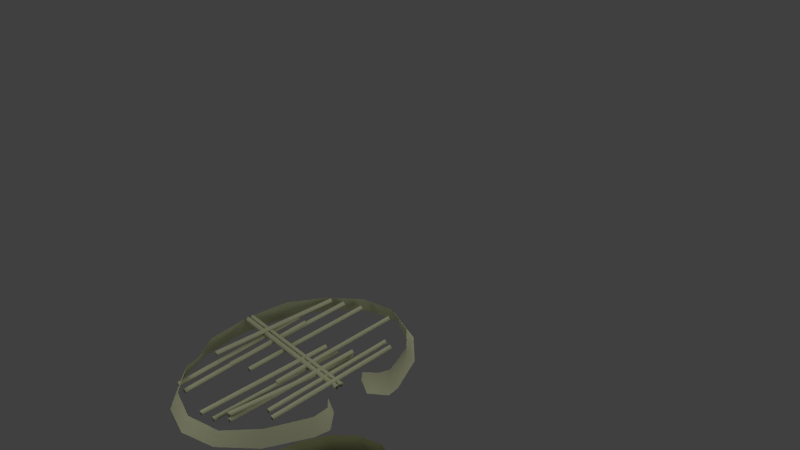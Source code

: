# Source: hut.blend  (saved by Blender 2.65.0; exported with 4.5.12 LTS)
import bpy
from mathutils import Matrix  # noqa: F401  (used for matrix-valued properties, if any)

bpy.ops.wm.read_factory_settings(use_empty=True)
scene = bpy.context.scene
scene.name = 'Scene'

# ---- collections
col_collection_1 = bpy.data.collections.new('Collection 1'); scene.collection.children.link(col_collection_1)

# ---- materials (node trees are filled in below, after node groups)
mat_hay = bpy.data.materials.new('hay')
mat_hay.alpha_threshold = 0.0
mat_hay.use_transparent_shadow = False
mat_hay.diffuse_color = (0.5703, 0.5926, 0.3783, 1.0)
mat_hay.specular_color = (0.477, 0.4383, 0.1685)
mat_hay.roughness = 0.5
mat_hay.line_color = (0.0, 0.0, 0.0, 1.0)

# ---- material node trees

# ---- world
world_world = bpy.data.worlds.new('World'); scene.world = world_world
world_world.color = (0.05088, 0.05088, 0.05088)
world_world.use_sun_shadow = False
world_world.sun_shadow_jitter_overblur = 0.0
world_world.cycles.sampling_method = 'MANUAL'
world_world.cycles.sample_map_resolution = 256

# ---- cameras
cam_camera = bpy.data.cameras.new('Camera')
cam_camera.clip_end = 100.0
cam_camera.lens = 35.0
cam_camera.sensor_width = 32.0
cam_camera.sensor_height = 18.0
cam_camera.ortho_scale = 7.314
cam_camera.dof.focus_distance = 0.0
cam_camera.dof.aperture_fstop = 128.0

# ---- lights
light_lamp_004 = bpy.data.lights.new('Lamp.004', 'POINT')
light_lamp_004.transmission_factor = 0.0
light_lamp_004.cutoff_distance = 30.0
light_lamp_004.energy = 100.0
light_lamp_004.shadow_buffer_clip_start = 1.001
light_lamp_004.shadow_soft_size = 1.0
light_lamp_004.shadow_maximum_resolution = 0.006
light_lamp_004.use_absolute_resolution = True
light_lamp_004.cycles.use_multiple_importance_sampling = False
light_lamp_003 = bpy.data.lights.new('Lamp.003', 'POINT')
light_lamp_003.transmission_factor = 0.0
light_lamp_003.cutoff_distance = 30.0
light_lamp_003.energy = 100.0
light_lamp_003.shadow_buffer_clip_start = 1.001
light_lamp_003.shadow_soft_size = 1.0
light_lamp_003.shadow_maximum_resolution = 0.006
light_lamp_003.use_absolute_resolution = True
light_lamp_003.cycles.use_multiple_importance_sampling = False
light_lamp_002 = bpy.data.lights.new('Lamp.002', 'POINT')
light_lamp_002.transmission_factor = 0.0
light_lamp_002.cutoff_distance = 30.0
light_lamp_002.energy = 100.0
light_lamp_002.shadow_buffer_clip_start = 1.001
light_lamp_002.shadow_soft_size = 1.0
light_lamp_002.shadow_maximum_resolution = 0.006
light_lamp_002.use_absolute_resolution = True
light_lamp_002.cycles.use_multiple_importance_sampling = False
light_lamp_001 = bpy.data.lights.new('Lamp.001', 'POINT')
light_lamp_001.transmission_factor = 0.0
light_lamp_001.cutoff_distance = 30.0
light_lamp_001.energy = 100.0
light_lamp_001.shadow_buffer_clip_start = 1.001
light_lamp_001.shadow_soft_size = 1.0
light_lamp_001.shadow_maximum_resolution = 0.006
light_lamp_001.use_absolute_resolution = True
light_lamp_001.cycles.use_multiple_importance_sampling = False
light_lamp = bpy.data.lights.new('Lamp', 'POINT')
light_lamp.transmission_factor = 0.0
light_lamp.cutoff_distance = 30.0
light_lamp.energy = 100.0
light_lamp.shadow_buffer_clip_start = 1.001
light_lamp.shadow_soft_size = 1.0
light_lamp.shadow_maximum_resolution = 0.006
light_lamp.use_absolute_resolution = True
light_lamp.cycles.use_multiple_importance_sampling = False

# ---- meshes
me_cylinder_014 = bpy.data.meshes.new('Cylinder.014')
me_cylinder_014.from_pydata([(0.0, 1.0, -1.0), (0.0, 1.0, 1.0), (1.0, -4.371e-08, -1.0), (1.0, -4.371e-08, 1.0), (-8.742e-08, -1.0, -1.0), (-8.742e-08, -1.0, 1.0), (-1.0, 1.192e-08, -1.0), (-1.0, 1.192e-08, 1.0)], [], [(0, 1, 3, 2), (2, 3, 5, 4), (3, 1, 7, 5), (6, 7, 1, 0), (4, 5, 7, 6), (0, 2, 4, 6)])
me_cylinder_014.polygons.foreach_set('use_smooth', [True] * 6)
me_cylinder_014.materials.append(mat_hay)
me_cylinder_014.use_remesh_preserve_volume = False
me_cylinder_014.use_remesh_preserve_attributes = False
me_cylinder_014.use_mirror_vertex_groups = False
me_cylinder_014.update()
me_cylinder_013 = bpy.data.meshes.new('Cylinder.013')
me_cylinder_013.from_pydata([(0.0, 1.0, -1.0), (0.0, 1.0, 1.0), (1.0, -4.371e-08, -1.0), (1.0, -4.371e-08, 1.0), (-8.742e-08, -1.0, -1.0), (-8.742e-08, -1.0, 1.0), (-1.0, 1.192e-08, -1.0), (-1.0, 1.192e-08, 1.0)], [], [(0, 1, 3, 2), (2, 3, 5, 4), (3, 1, 7, 5), (6, 7, 1, 0), (4, 5, 7, 6), (0, 2, 4, 6)])
me_cylinder_013.polygons.foreach_set('use_smooth', [True] * 6)
me_cylinder_013.materials.append(mat_hay)
me_cylinder_013.use_remesh_preserve_volume = False
me_cylinder_013.use_remesh_preserve_attributes = False
me_cylinder_013.use_mirror_vertex_groups = False
me_cylinder_013.update()
me_cylinder_012 = bpy.data.meshes.new('Cylinder.012')
me_cylinder_012.from_pydata([(0.0, 1.0, -1.0), (0.0, 1.0, 1.0), (1.0, -4.371e-08, -1.0), (1.0, -4.371e-08, 1.0), (-8.742e-08, -1.0, -1.0), (-8.742e-08, -1.0, 1.0), (-1.0, 1.192e-08, -1.0), (-1.0, 1.192e-08, 1.0)], [], [(0, 1, 3, 2), (2, 3, 5, 4), (3, 1, 7, 5), (6, 7, 1, 0), (4, 5, 7, 6), (0, 2, 4, 6)])
me_cylinder_012.polygons.foreach_set('use_smooth', [True] * 6)
me_cylinder_012.materials.append(mat_hay)
me_cylinder_012.use_remesh_preserve_volume = False
me_cylinder_012.use_remesh_preserve_attributes = False
me_cylinder_012.use_mirror_vertex_groups = False
me_cylinder_012.update()
me_cylinder_011 = bpy.data.meshes.new('Cylinder.011')
me_cylinder_011.from_pydata([(0.0, 1.0, -1.0), (0.0, 1.0, 1.0), (1.0, -4.371e-08, -1.0), (1.0, -4.371e-08, 1.0), (-8.742e-08, -1.0, -1.0), (-8.742e-08, -1.0, 1.0), (-1.0, 1.192e-08, -1.0), (-1.0, 1.192e-08, 1.0)], [], [(0, 1, 3, 2), (2, 3, 5, 4), (3, 1, 7, 5), (6, 7, 1, 0), (4, 5, 7, 6), (0, 2, 4, 6)])
me_cylinder_011.polygons.foreach_set('use_smooth', [True] * 6)
_uv = me_cylinder_011.uv_layers.new(name='UV coord')
_uv.uv.foreach_set('vector', [0.0, 0.0, 1.0, 0.0, 1.0, 1.0, 0.0, 1.0, 0.0, 0.0, 1.0, 0.0, 1.0, 1.0, 0.0, 1.0, 0.0, 0.0, 1.0, 0.0, 1.0, 1.0, 0.0, 1.0, 0.0, 0.0, 1.0, 0.0, 1.0, 1.0, 0.0, 1.0, 0.0, 0.0, 1.0, 0.0, 1.0, 1.0, 0.0, 1.0, 0.0, 0.0, 1.0, 0.0, 1.0, 1.0, 0.0, 1.0])
me_cylinder_011.materials.append(mat_hay)
me_cylinder_011.use_remesh_preserve_volume = False
me_cylinder_011.use_remesh_preserve_attributes = False
me_cylinder_011.use_mirror_vertex_groups = False
me_cylinder_011.update()
me_cylinder_010 = bpy.data.meshes.new('Cylinder.010')
me_cylinder_010.from_pydata([(0.0, 1.0, -1.0), (0.0, 1.0, 1.0), (1.0, -4.371e-08, -1.0), (1.0, -4.371e-08, 1.0), (-8.742e-08, -1.0, -1.0), (-8.742e-08, -1.0, 1.0), (-1.0, 1.192e-08, -1.0), (-1.0, 1.192e-08, 1.0)], [], [(0, 1, 3, 2), (2, 3, 5, 4), (3, 1, 7, 5), (6, 7, 1, 0), (4, 5, 7, 6), (0, 2, 4, 6)])
me_cylinder_010.polygons.foreach_set('use_smooth', [True] * 6)
me_cylinder_010.materials.append(mat_hay)
me_cylinder_010.use_remesh_preserve_volume = False
me_cylinder_010.use_remesh_preserve_attributes = False
me_cylinder_010.use_mirror_vertex_groups = False
me_cylinder_010.update()
me_cylinder_009 = bpy.data.meshes.new('Cylinder.009')
me_cylinder_009.from_pydata([(0.0, 1.0, -1.0), (0.0, 1.0, 1.0), (1.0, -4.371e-08, -1.0), (1.0, -4.371e-08, 1.0), (-8.742e-08, -1.0, -1.0), (-8.742e-08, -1.0, 1.0), (-1.0, 1.192e-08, -1.0), (-1.0, 1.192e-08, 1.0)], [], [(0, 1, 3, 2), (2, 3, 5, 4), (3, 1, 7, 5), (6, 7, 1, 0), (4, 5, 7, 6), (0, 2, 4, 6)])
me_cylinder_009.polygons.foreach_set('use_smooth', [True] * 6)
me_cylinder_009.materials.append(mat_hay)
me_cylinder_009.use_remesh_preserve_volume = False
me_cylinder_009.use_remesh_preserve_attributes = False
me_cylinder_009.use_mirror_vertex_groups = False
me_cylinder_009.update()
me_cylinder_007 = bpy.data.meshes.new('Cylinder.007')
me_cylinder_007.from_pydata([(0.0, 1.0, -1.0), (0.0, 1.0, 1.0), (1.0, -4.371e-08, -1.0), (1.0, -4.371e-08, 1.0), (-8.742e-08, -1.0, -1.0), (-8.742e-08, -1.0, 1.0), (-1.0, 1.192e-08, -1.0), (-1.0, 1.192e-08, 1.0)], [], [(0, 1, 3, 2), (2, 3, 5, 4), (3, 1, 7, 5), (6, 7, 1, 0), (4, 5, 7, 6), (0, 2, 4, 6)])
me_cylinder_007.polygons.foreach_set('use_smooth', [True] * 6)
me_cylinder_007.materials.append(mat_hay)
me_cylinder_007.use_remesh_preserve_volume = False
me_cylinder_007.use_remesh_preserve_attributes = False
me_cylinder_007.use_mirror_vertex_groups = False
me_cylinder_007.update()
me_cylinder_006 = bpy.data.meshes.new('Cylinder.006')
me_cylinder_006.from_pydata([(0.0, 1.0, -1.0), (0.0, 1.0, 1.0), (1.0, -4.371e-08, -1.0), (1.0, -4.371e-08, 1.0), (-8.742e-08, -1.0, -1.0), (-8.742e-08, -1.0, 1.0), (-1.0, 1.192e-08, -1.0), (-1.0, 1.192e-08, 1.0)], [], [(0, 1, 3, 2), (2, 3, 5, 4), (3, 1, 7, 5), (6, 7, 1, 0), (4, 5, 7, 6), (0, 2, 4, 6)])
me_cylinder_006.polygons.foreach_set('use_smooth', [True] * 6)
me_cylinder_006.materials.append(mat_hay)
me_cylinder_006.use_remesh_preserve_volume = False
me_cylinder_006.use_remesh_preserve_attributes = False
me_cylinder_006.use_mirror_vertex_groups = False
me_cylinder_006.update()
me_cylinder_005 = bpy.data.meshes.new('Cylinder.005')
me_cylinder_005.from_pydata([(0.0, 1.0, -1.0), (0.0, 1.0, 1.0), (1.0, -4.371e-08, -1.0), (1.0, -4.371e-08, 1.0), (-8.742e-08, -1.0, -1.0), (-8.742e-08, -1.0, 1.0), (-1.0, 1.192e-08, -1.0), (-1.0, 1.192e-08, 1.0)], [], [(0, 1, 3, 2), (2, 3, 5, 4), (3, 1, 7, 5), (6, 7, 1, 0), (4, 5, 7, 6), (0, 2, 4, 6)])
me_cylinder_005.polygons.foreach_set('use_smooth', [True] * 6)
me_cylinder_005.materials.append(mat_hay)
me_cylinder_005.use_remesh_preserve_volume = False
me_cylinder_005.use_remesh_preserve_attributes = False
me_cylinder_005.use_mirror_vertex_groups = False
me_cylinder_005.update()
me_cylinder_004 = bpy.data.meshes.new('Cylinder.004')
me_cylinder_004.from_pydata([(0.0, 1.0, -1.0), (0.0, 1.0, 1.0), (1.0, -4.371e-08, -1.0), (1.0, -4.371e-08, 1.0), (-8.742e-08, -1.0, -1.0), (-8.742e-08, -1.0, 1.0), (-1.0, 1.192e-08, -1.0), (-1.0, 1.192e-08, 1.0)], [], [(0, 1, 3, 2), (2, 3, 5, 4), (3, 1, 7, 5), (6, 7, 1, 0), (4, 5, 7, 6), (0, 2, 4, 6)])
me_cylinder_004.polygons.foreach_set('use_smooth', [True] * 6)
me_cylinder_004.materials.append(mat_hay)
me_cylinder_004.use_remesh_preserve_volume = False
me_cylinder_004.use_remesh_preserve_attributes = False
me_cylinder_004.use_mirror_vertex_groups = False
me_cylinder_004.update()
me_cylinder_003 = bpy.data.meshes.new('Cylinder.003')
me_cylinder_003.from_pydata([(0.0, 1.0, -1.0), (0.0, 1.0, 1.0), (1.0, -4.371e-08, -1.0), (1.0, -4.371e-08, 1.0), (-8.742e-08, -1.0, -1.0), (-8.742e-08, -1.0, 1.0), (-1.0, 1.192e-08, -1.0), (-1.0, 1.192e-08, 1.0)], [], [(0, 1, 3, 2), (2, 3, 5, 4), (3, 1, 7, 5), (6, 7, 1, 0), (4, 5, 7, 6), (0, 2, 4, 6)])
me_cylinder_003.polygons.foreach_set('use_smooth', [True] * 6)
me_cylinder_003.materials.append(mat_hay)
me_cylinder_003.use_remesh_preserve_volume = False
me_cylinder_003.use_remesh_preserve_attributes = False
me_cylinder_003.use_mirror_vertex_groups = False
me_cylinder_003.update()
me_cylinder_002 = bpy.data.meshes.new('Cylinder.002')
me_cylinder_002.from_pydata([(0.0, 1.0, -1.0), (0.0, 1.0, 1.0), (1.0, -4.371e-08, -1.0), (1.0, -4.371e-08, 1.0), (-8.742e-08, -1.0, -1.0), (-8.742e-08, -1.0, 1.0), (-1.0, 1.192e-08, -1.0), (-1.0, 1.192e-08, 1.0)], [], [(0, 1, 3, 2), (2, 3, 5, 4), (3, 1, 7, 5), (6, 7, 1, 0), (4, 5, 7, 6), (0, 2, 4, 6)])
me_cylinder_002.polygons.foreach_set('use_smooth', [True] * 6)
me_cylinder_002.materials.append(mat_hay)
me_cylinder_002.use_remesh_preserve_volume = False
me_cylinder_002.use_remesh_preserve_attributes = False
me_cylinder_002.use_mirror_vertex_groups = False
me_cylinder_002.update()
me_cylinder_001 = bpy.data.meshes.new('Cylinder.001')
me_cylinder_001.from_pydata([(0.0, 1.0, -1.0), (0.0, 1.0, 1.0), (1.0, -4.371e-08, -1.0), (1.0, -4.371e-08, 1.0), (-8.742e-08, -1.0, -1.0), (-8.742e-08, -1.0, 1.0), (-1.0, 1.192e-08, -1.0), (-1.0, 1.192e-08, 1.0)], [], [(0, 1, 3, 2), (2, 3, 5, 4), (3, 1, 7, 5), (6, 7, 1, 0), (4, 5, 7, 6), (0, 2, 4, 6)])
me_cylinder_001.polygons.foreach_set('use_smooth', [True] * 6)
me_cylinder_001.materials.append(mat_hay)
me_cylinder_001.use_remesh_preserve_volume = False
me_cylinder_001.use_remesh_preserve_attributes = False
me_cylinder_001.use_mirror_vertex_groups = False
me_cylinder_001.update()
me_cylinder = bpy.data.meshes.new('Cylinder')
me_cylinder.from_pydata([(0.0, 1.0, -1.0), (0.0, 1.0, 1.0), (1.0, -4.371e-08, -1.0), (1.0, -4.371e-08, 1.0), (-8.742e-08, -1.0, -1.0), (-8.742e-08, -1.0, 1.0), (-1.0, 1.192e-08, -1.0), (-1.0, 1.192e-08, 1.0)], [], [(0, 1, 3, 2), (2, 3, 5, 4), (3, 1, 7, 5), (6, 7, 1, 0), (4, 5, 7, 6), (0, 2, 4, 6)])
me_cylinder.polygons.foreach_set('use_smooth', [True] * 6)
me_cylinder.materials.append(mat_hay)
me_cylinder.use_remesh_preserve_volume = False
me_cylinder.use_remesh_preserve_attributes = False
me_cylinder.use_mirror_vertex_groups = False
me_cylinder.update()
me_sphere_008 = bpy.data.meshes.new('Sphere.008')
me_sphere_008.from_pydata([(-1.441e-07, -0.1762, 0.3234), (-1.621e-07, -0.3256, 0.3234), (-1.621e-07, -0.4371, 0.3234), (-1.646e-07, -0.8508, 0.06261), (-2.543e-07, -1.112, -0.2729), (-0.3256, -0.786, 0.06261), (-0.6074, -1.027, -0.3277), (-0.6016, -0.6016, 0.06261), (-0.9681, -0.7858, -0.3277), (-0.786, -0.3256, 0.06261), (-1.209, -0.4252, -0.3277), (-1.09, -0.3759, -0.1352)], [], [(4, 3, 5, 6), (5, 2, 1, 7), (6, 5, 7, 8), (8, 7, 9, 11, 10), (3, 2, 5), (7, 1, 0, 9)])
_uv = me_sphere_008.uv_layers.new(name='UVMap')
_uv.uv.foreach_set('vector', [0.8754, 0.543, 0.7386, 0.7049, 0.7422, 0.6101, 0.798, 0.5046, 0.7422, 0.6101, 0.6166, 0.747, 0.5883, 0.7467, 0.6521, 0.5646, 0.798, 0.5046, 0.7422, 0.6101, 0.6521, 0.5646, 0.676, 0.401, 0.676, 0.401, 0.6521, 0.5646, 0.5789, 0.5478, 0.5838, 0.4681, 0.5886, 0.3906, 0.7386, 0.7049, 0.6166, 0.747, 0.7422, 0.6101, 0.6521, 0.5646, 0.5883, 0.7467, 0.5504, 0.7477, 0.5789, 0.5478])
me_sphere_008.materials.append(mat_hay)
me_sphere_008.use_remesh_preserve_volume = False
me_sphere_008.use_remesh_preserve_attributes = False
me_sphere_008.use_mirror_vertex_groups = False
me_sphere_008.update()
me_sphere_007 = bpy.data.meshes.new('Sphere.007')
me_sphere_007.from_pydata([(-2.158e-07, -2.453e-08, 0.3234), (-0.8508, -6.425e-09, 0.06261), (-1.799e-07, 0.1762, 0.3234), (-0.786, 0.3256, 0.06261), (-1.441e-07, -0.1762, 0.3234), (-0.786, -0.3256, 0.06261), (-1.134, 0.0002155, -0.08935), (-1.09, -0.3759, -0.1352), (-1.135, 0.3951, -0.2086)], [], [(6, 1, 3, 8), (1, 0, 2, 3), (7, 5, 1, 6), (5, 4, 0, 1)])
_uv = me_sphere_007.uv_layers.new(name='UVMap')
_uv.uv.foreach_set('vector', [0.4766, 0.4766, 0.4757, 0.5444, 0.3984, 0.5453, 0.3828, 0.4328, 0.4757, 0.5444, 0.5058, 0.7477, 0.4611, 0.745, 0.3984, 0.5453, 0.5838, 0.4681, 0.5789, 0.5478, 0.4757, 0.5444, 0.4766, 0.4766, 0.5789, 0.5478, 0.5504, 0.7477, 0.5058, 0.7477, 0.4757, 0.5444])
me_sphere_007.materials.append(mat_hay)
me_sphere_007.use_remesh_preserve_volume = False
me_sphere_007.use_remesh_preserve_attributes = False
me_sphere_007.use_mirror_vertex_groups = False
me_sphere_007.update()
me_sphere_006 = bpy.data.meshes.new('Sphere.006')
me_sphere_006.from_pydata([(-1.799e-07, 0.1762, 0.3234), (-1.44e-07, 0.3256, 0.3234), (-1.141e-07, 0.4371, 0.3234), (-1.284e-07, 0.8508, 0.06261), (-1.104e-07, 1.112, -0.3277), (0.3256, 0.786, 0.06261), (0.4254, 1.027, -0.3277), (0.6017, 0.6427, -0.02204), (0.786, 0.786, -0.3277), (0.8559, 0.3255, 0.01876), (1.219, 0.4251, -0.2307)], [], [(4, 3, 5, 6), (6, 5, 7, 8), (3, 2, 5), (8, 7, 9, 10), (7, 1, 0, 9), (5, 2, 1, 7)])
_uv = me_sphere_006.uv_layers.new(name='UVMap')
_uv.uv.foreach_set('vector', [0.8799, 0.5267, 0.7538, 0.7031, 0.6894, 0.6287, 0.8162, 0.4967, 0.8162, 0.4967, 0.6894, 0.6287, 0.6398, 0.6045, 0.6718, 0.4812, 0.7538, 0.7031, 0.5906, 0.7585, 0.6894, 0.6287, 0.6718, 0.4812, 0.6398, 0.6045, 0.5614, 0.6045, 0.5769, 0.4953, 0.6398, 0.6045, 0.5685, 0.7579, 0.539, 0.7584, 0.5614, 0.6045, 0.6894, 0.6287, 0.5906, 0.7585, 0.5685, 0.7579, 0.6398, 0.6045])
me_sphere_006.materials.append(mat_hay)
me_sphere_006.use_remesh_preserve_volume = False
me_sphere_006.use_remesh_preserve_attributes = False
me_sphere_006.use_mirror_vertex_groups = False
me_sphere_006.update()
me_sphere_005 = bpy.data.meshes.new('Sphere.005')
me_sphere_005.from_pydata([(-2.158e-07, -2.453e-08, 0.3234), (1.149, -0.4061, -0.1897), (-1.799e-07, 0.1762, 0.3234), (0.8559, 0.3255, 0.01876), (1.219, 0.4251, -0.2307), (0.9207, -8.28e-05, 0.01876), (1.349, -0.0002814, -0.2488), (-1.441e-07, -0.1762, 0.3234), (0.8559, -0.3257, 0.01876), (1.219, -0.4256, -0.3038)], [], [(4, 3, 5, 6), (3, 2, 0, 5), (6, 5, 8, 1, 9), (5, 0, 7, 8)])
_uv = me_sphere_005.uv_layers.new(name='UVMap')
_uv.uv.foreach_set('vector', [0.5769, 0.4953, 0.5614, 0.6045, 0.4803, 0.5753, 0.478, 0.4785, 0.5614, 0.6045, 0.539, 0.7584, 0.5066, 0.7437, 0.4803, 0.5753, 0.478, 0.4785, 0.4803, 0.5753, 0.4192, 0.5873, 0.3887, 0.4203, 0.3813, 0.3799, 0.4803, 0.5753, 0.5066, 0.7437, 0.4674, 0.7443, 0.4192, 0.5873])
me_sphere_005.materials.append(mat_hay)
me_sphere_005.use_remesh_preserve_volume = False
me_sphere_005.use_remesh_preserve_attributes = False
me_sphere_005.use_mirror_vertex_groups = False
me_sphere_005.update()
me_sphere_004 = bpy.data.meshes.new('Sphere.004')
me_sphere_004.from_pydata([(-1.799e-07, 0.1762, 0.3234), (-0.786, 0.3256, 0.06261), (-1.209, 0.4256, -0.3277), (-1.44e-07, 0.3256, 0.3234), (-0.6016, 0.6016, 0.06261), (-0.9681, 0.7862, -0.3277), (-1.141e-07, 0.4371, 0.3234), (-0.3256, 0.786, 0.06261), (-0.6074, 1.027, -0.3277), (-1.284e-07, 0.8508, 0.06261), (-1.104e-07, 1.112, -0.3277), (-1.135, 0.3951, -0.2086)], [], [(2, 11, 1, 4, 5), (1, 0, 3, 4), (5, 4, 7, 8), (4, 3, 6, 7), (8, 7, 9, 10), (7, 6, 9)])
_uv = me_sphere_004.uv_layers.new(name='UVMap')
_uv.uv.foreach_set('vector', [0.3759, 0.3834, 0.3828, 0.4328, 0.3984, 0.5453, 0.3351, 0.5861, 0.2352, 0.4178, 0.3984, 0.5453, 0.4611, 0.745, 0.4232, 0.7417, 0.3351, 0.5861, 0.2352, 0.4178, 0.3351, 0.5861, 0.3065, 0.6232, 0.2495, 0.5759, 0.3351, 0.5861, 0.4232, 0.7417, 0.3946, 0.7404, 0.3065, 0.6232, 0.2495, 0.5759, 0.3065, 0.6232, 0.2719, 0.6915, 0.1385, 0.6073, 0.3065, 0.6232, 0.3946, 0.7404, 0.2719, 0.6915])
me_sphere_004.materials.append(mat_hay)
me_sphere_004.use_remesh_preserve_volume = False
me_sphere_004.use_remesh_preserve_attributes = False
me_sphere_004.use_mirror_vertex_groups = False
me_sphere_004.update()
me_sphere_003 = bpy.data.meshes.new('Sphere.003')
me_sphere_003.from_pydata([(-0.9239, 0.0, 0.3827), (-1.0, 0.0, -4.371e-08), (-0.8536, 0.3536, 0.3827), (-0.9239, 0.3827, -5.96e-08), (-0.6533, 0.6533, 0.3827), (-0.7071, 0.7071, -5.96e-08), (-0.3536, 0.8536, 0.3827), (-0.3827, 0.9239, -5.96e-08), (-1.212e-07, 0.9239, 0.3827), (-1.212e-07, 1.0, -5.96e-08), (0.3536, 0.8536, 0.3827), (0.3827, 0.9239, -5.96e-08), (0.6533, 0.6533, 0.3827), (0.7071, 0.7071, -5.96e-08), (0.8536, 0.3536, 0.4984), (0.9239, 0.3827, -5.96e-08), (0.9239, -8.941e-08, 0.4984), (0.6426, 0.0003926, 0.01069), (0.8536, -0.3536, 0.4984), (0.9239, -0.3827, -5.96e-08), (0.6533, -0.6533, 0.3827), (0.7071, -0.7071, -5.96e-08), (0.3536, -0.8536, 0.3827), (0.3827, -0.9239, -5.96e-08), (-2.404e-07, -0.9239, 0.3827), (-1.808e-07, -1.0, -5.96e-08), (-0.3536, -0.8536, 0.3827), (-0.3827, -0.9239, -5.96e-08), (-0.6533, -0.6533, 0.3827), (-0.7071, -0.7071, -5.96e-08), (-0.8536, -0.3536, 0.3827), (-0.9239, -0.3827, -5.96e-08), (0.7088, -0.1567, -0.04345), (0.7093, 0.155, -0.04345), (0.6533, -0.6533, 0.3827), (0.3536, -0.8536, 0.3827), (-2.404e-07, -0.9239, 0.3827), (-0.3536, -0.8536, 0.3827), (-0.6533, -0.6533, 0.3827), (-0.8536, -0.3536, 0.3827), (-0.6533, -0.6533, 0.3827), (0.8553, -0.2366, -5.96e-08), (0.781, 0.0002444, 0.08228), (0.8622, 0.2491, -5.96e-08), (0.8834, -0.2303, 0.08063), (0.8536, 0.244, 0.07084), (0.05617, 1.071, -0.2143), (0.9268, 0.2584, -0.143), (0.7797, 0.1773, -0.1732), (0.9736, 0.3874, -0.1397), (0.7547, 0.7164, -0.1494), (0.4266, 0.9375, -0.1664), (0.4222, -0.9735, -0.172), (0.7588, -0.7423, -0.1529), (0.01621, -1.056, -0.1966), (-0.9645, -0.3995, -0.1779), (-0.3895, -0.9728, -0.1642), (-0.7337, -0.7432, -0.1674), (-1.049, 0.006756, -0.2226), (-0.7347, 0.7576, -0.1822), (-0.3893, 0.9856, -0.1556), (-0.9649, 0.4132, -0.1833), (0.7757, -0.1786, -0.1861), (0.9691, -0.3881, -0.1573), (0.9234, -0.2457, -0.1802)], [(30, 39), (38, 40)], [(1, 0, 2, 3), (3, 2, 4, 5), (5, 4, 6, 7), (7, 6, 8, 9), (9, 8, 10, 11), (11, 10, 12, 13), (13, 12, 14, 15), (43, 45, 42, 17, 33), (17, 42, 44, 41, 32), (19, 18, 20, 21), (21, 20, 22, 23), (23, 22, 24, 25), (25, 24, 26, 27), (27, 26, 28, 29), (29, 28, 30, 31), (31, 30, 0, 1), (26, 24, 36, 37), (22, 20, 34, 35), (28, 26, 37, 38), (24, 22, 35, 36), (42, 16, 18, 19, 41, 44), (15, 14, 16, 42, 45, 43), (49, 15, 43, 47), (51, 11, 13, 50), (46, 9, 11, 51), (47, 43, 33, 48), (50, 13, 15, 49), (58, 1, 3, 61), (61, 3, 5, 59), (60, 7, 9, 46), (59, 5, 7, 60), (57, 29, 31, 55), (56, 27, 29, 57), (55, 31, 1, 58), (53, 21, 23, 52), (54, 25, 27, 56), (52, 23, 25, 54), (63, 19, 21, 53), (64, 41, 19, 63), (62, 32, 41, 64)])
me_sphere_003.polygons.foreach_set('use_smooth', [True] * 40)
_uv = me_sphere_003.uv_layers.new(name='UVMap')
_uv.uv.foreach_set('vector', [0.5405, 0.6182, 0.5374, 0.5007, 0.612, 0.4925, 0.6213, 0.6093, 0.6213, 0.6093, 0.612, 0.4925, 0.686, 0.476, 0.7013, 0.5915, 0.7013, 0.5915, 0.686, 0.476, 0.7589, 0.4514, 0.7802, 0.5648, 0.7802, 0.5648, 0.7589, 0.4514, 0.8303, 0.4188, 0.8575, 0.5296, 0.4713, 0.6141, 0.4237, 0.577, 0.4325, 0.515, 0.4907, 0.5259, 0.8622, 0.5098, 0.8023, 0.6388, 0.74, 0.6282, 0.7593, 0.4783, 0.7593, 0.4783, 0.74, 0.6282, 0.6386, 0.6508, 0.656, 0.4551, 0.6163, 0.4538, 0.614, 0.4822, 0.5426, 0.4857, 0.5428, 0.4515, 0.5954, 0.4531, 0.5428, 0.4515, 0.5426, 0.4857, 0.4528, 0.4818, 0.4531, 0.445, 0.4861, 0.44, 0.3664, 0.4583, 0.4442, 0.6479, 0.3448, 0.6258, 0.2571, 0.4945, 0.2571, 0.4945, 0.3448, 0.6258, 0.2518, 0.6589, 0.1372, 0.5022, 0.1425, 0.5296, 0.1697, 0.4188, 0.2411, 0.4514, 0.2198, 0.5648, 0.2198, 0.5648, 0.2411, 0.4514, 0.314, 0.476, 0.2987, 0.5915, 0.2987, 0.5915, 0.314, 0.476, 0.388, 0.4925, 0.3787, 0.6093, 0.3787, 0.6093, 0.388, 0.4925, 0.4626, 0.5007, 0.4595, 0.6182, 0.4595, 0.6182, 0.4626, 0.5007, 0.5374, 0.5007, 0.5405, 0.6182, 0.2129, 0.5339, 0.2132, 0.4746, 0.2185, 0.4755, 0.218, 0.5321, 0.2284, 0.4177, 0.2609, 0.3692, 0.2645, 0.3772, 0.2333, 0.4217, 0.2262, 0.589, 0.2129, 0.5339, 0.218, 0.5321, 0.2306, 0.5852, 0.2132, 0.4746, 0.2284, 0.4177, 0.2333, 0.4217, 0.2185, 0.4755, 0.5426, 0.4857, 0.5413, 0.6583, 0.4442, 0.6479, 0.3664, 0.4583, 0.4531, 0.445, 0.4528, 0.4818, 0.656, 0.4551, 0.6386, 0.6508, 0.5413, 0.6583, 0.5426, 0.4857, 0.614, 0.4822, 0.6163, 0.4538, 0.6612, 0.4007, 0.656, 0.4551, 0.6163, 0.4538, 0.6234, 0.3974, 0.8719, 0.4459, 0.8622, 0.5098, 0.7593, 0.4783, 0.7666, 0.4207, 0.4443, 0.3383, 0.4435, 0.4097, 0.3537, 0.4097, 0.3531, 0.3539, 0.6234, 0.3974, 0.6163, 0.4538, 0.5954, 0.4531, 0.6026, 0.3931, 0.7666, 0.4207, 0.7593, 0.4783, 0.656, 0.4551, 0.6612, 0.4007, 0.4693, 0.3054, 0.4701, 0.373, 0.3882, 0.3771, 0.3862, 0.3211, 0.3862, 0.3211, 0.3882, 0.3771, 0.3065, 0.3853, 0.3032, 0.3298, 0.221, 0.35, 0.225, 0.3976, 0.1438, 0.414, 0.1368, 0.3497, 0.3032, 0.3298, 0.3065, 0.3853, 0.225, 0.3976, 0.221, 0.35, 0.2454, 0.215, 0.244, 0.1562, 0.3377, 0.1494, 0.3406, 0.2116, 0.7187, 0.335, 0.7157, 0.3853, 0.634, 0.3771, 0.6358, 0.3258, 0.3406, 0.2116, 0.3377, 0.1494, 0.4312, 0.1378, 0.4366, 0.2148, 0.245, 0.4342, 0.2571, 0.4945, 0.1372, 0.5022, 0.1273, 0.4387, 0.8022, 0.3381, 0.7973, 0.3976, 0.7157, 0.3853, 0.7187, 0.335, 0.8841, 0.3619, 0.8784, 0.414, 0.7973, 0.3976, 0.8022, 0.3381, 0.359, 0.3982, 0.3664, 0.4583, 0.2571, 0.4945, 0.245, 0.4342, 0.4417, 0.3758, 0.4531, 0.445, 0.3664, 0.4583, 0.359, 0.3982, 0.4757, 0.3767, 0.4861, 0.44, 0.4531, 0.445, 0.4417, 0.3758])
me_sphere_003.materials.append(mat_hay)
me_sphere_003.use_remesh_preserve_volume = False
me_sphere_003.use_remesh_preserve_attributes = False
me_sphere_003.use_mirror_vertex_groups = False
me_sphere_003.update()
me_sphere_002 = bpy.data.meshes.new('Sphere.002')
me_sphere_002.from_pydata([(-1.168, -0.0001074, -0.8148), (-1.08, 0.4425, -0.8148), (-0.8292, 0.8178, -0.8148), (-0.4539, 1.069, -0.8148), (-0.01126, 1.157, -0.8148), (0.4314, 1.069, -0.8148), (0.8067, 0.8178, -0.8148), (1.057, 0.4425, -0.8148), (1.057, -0.4428, -0.8148), (0.8067, -0.818, -0.8148), (0.4314, -1.069, -0.8148), (-0.01126, -1.157, -0.8148), (-0.4539, -1.069, -0.8148), (-0.8292, -0.818, -0.8148), (-0.8536, -0.3536, 0.3827), (-1.08, -0.4428, -0.8148), (0.94, -0.1744, -0.7445), (0.9398, 0.1758, -0.7445), (-0.6533, -0.6533, 0.3827), (-0.8536, -0.3536, 0.3827), (-0.6533, -0.6533, 0.3827), (1.086, -0.2994, -0.8148), (1.081, 0.3256, -0.8148), (0.4096, 0.9888, -0.79), (0.977, 0.4047, -0.6463), (0.9814, 0.2911, -0.6462), (0.7519, 0.7519, -0.7115), (0.8398, 0.1831, -0.5852), (0.9869, 0.2791, -0.4625), (1.004, 0.3995, -0.4954), (0.8498, 0.1888, -0.4566), (0.4421, 0.9721, -0.5869), (0.7797, 0.7402, -0.5274), (0.8642, -0.1815, -0.5537), (0.7726, -0.7642, -0.5769), (0.996, -0.2665, -0.5456), (1.002, -0.4084, -0.5606), (0.4211, -1.004, -0.6237), (0.002892, -1.085, -0.6014), (-0.7618, -0.7591, -0.5582), (-1.074, 0.005555, -0.5045), (-0.4119, -0.9958, -0.5848), (-0.9918, -0.4064, -0.5039), (0.002892, 1.087, -0.5638), (-0.4101, 1.003, -0.5327), (-0.9896, 0.4167, -0.4778), (-0.7593, 0.7677, -0.518), (-0.8271, -0.6168, -0.5684)], [(14, 19), (18, 20)], [(5, 23, 26, 6), (6, 26, 24, 7), (22, 25, 27, 17), (7, 24, 25, 22), (26, 32, 29, 24), (24, 29, 28, 25), (23, 31, 32, 26), (25, 28, 30, 27), (9, 34, 37, 10), (16, 33, 35, 21), (8, 36, 34, 9), (21, 35, 36, 8), (11, 38, 41, 12), (10, 37, 38, 11), (13, 39, 47, 42, 15), (12, 41, 39, 13), (15, 42, 40, 0), (0, 40, 45, 1), (1, 45, 46, 2), (2, 46, 44, 3), (4, 43, 31, 23, 5), (3, 44, 43, 4)])
me_sphere_002.polygons.foreach_set('use_smooth', [True] * 22)
_uv = me_sphere_002.uv_layers.new(name='UVMap')
_uv.uv.foreach_set('vector', [0.9096, 0.1969, 0.9082, 0.2063, 0.7939, 0.2041, 0.7989, 0.1645, 0.7989, 0.1645, 0.7939, 0.2041, 0.6804, 0.2035, 0.6868, 0.1381, 0.6571, 0.1328, 0.6487, 0.199, 0.6254, 0.2049, 0.6346, 0.1288, 0.6868, 0.1381, 0.6804, 0.2035, 0.6487, 0.199, 0.6571, 0.1328, 0.7939, 0.2041, 0.785, 0.275, 0.6747, 0.2622, 0.6804, 0.2035, 0.6804, 0.2035, 0.6747, 0.2622, 0.6395, 0.2714, 0.6487, 0.199, 0.9082, 0.2063, 0.8964, 0.2843, 0.785, 0.275, 0.7939, 0.2041, 0.6487, 0.199, 0.6395, 0.2714, 0.6183, 0.2632, 0.6254, 0.2049, 0.193, 0.1759, 0.207, 0.2455, 0.098, 0.2509, 0.09038, 0.202, 0.4341, 0.1253, 0.4484, 0.2115, 0.4185, 0.2351, 0.4015, 0.132, 0.3282, 0.147, 0.3401, 0.244, 0.207, 0.2455, 0.193, 0.1759, 0.4015, 0.132, 0.4185, 0.2351, 0.3401, 0.244, 0.3282, 0.147, 0.818, 0.1502, 0.8141, 0.1971, 0.7264, 0.2072, 0.7306, 0.137, 0.905, 0.1678, 0.9007, 0.2079, 0.8141, 0.1971, 0.818, 0.1502, 0.2505, 0.4413, 0.2485, 0.3517, 0.2849, 0.3526, 0.3459, 0.3261, 0.3509, 0.434, 0.7306, 0.137, 0.7264, 0.2072, 0.6401, 0.2064, 0.6429, 0.1282, 0.3509, 0.434, 0.3459, 0.3261, 0.4436, 0.3143, 0.4512, 0.4216, 0.4672, 0.1238, 0.4683, 0.2181, 0.383, 0.2303, 0.3793, 0.1282, 0.3793, 0.1282, 0.383, 0.2303, 0.297, 0.227, 0.2917, 0.137, 0.2917, 0.137, 0.297, 0.227, 0.2114, 0.2355, 0.2042, 0.1502, 0.4467, 0.1367, 0.4457, 0.2207, 0.3514, 0.2129, 0.3506, 0.1449, 0.3505, 0.1367, 0.2042, 0.1502, 0.2114, 0.2355, 0.1254, 0.2436, 0.1172, 0.1678])
me_sphere_002.materials.append(mat_hay)
me_sphere_002.use_remesh_preserve_volume = False
me_sphere_002.use_remesh_preserve_attributes = False
me_sphere_002.use_mirror_vertex_groups = False
me_sphere_002.update()
me_plane = bpy.data.meshes.new('Plane')
me_plane.from_pydata([], [], [])
_uv = me_plane.uv_layers.new(name='UV coord')
_uv.uv.foreach_set('vector', [])
me_plane.use_remesh_preserve_volume = False
me_plane.use_remesh_preserve_attributes = False
me_plane.use_mirror_vertex_groups = False
me_plane.update()
me_sphere_001 = bpy.data.meshes.new('Sphere.001')
me_sphere_001.from_pydata([(-0.8536, -0.3536, 0.3827), (-0.6533, -0.6533, 0.3827), (-0.8536, -0.3536, 0.3827), (-0.6533, -0.6533, 0.3827), (0.3958, 0.9554, -0.3841), (0.951, 0.3939, -0.3296), (0.9236, 0.2708, -0.3329), (-1.149e-07, 1.039, -0.4422), (0.7303, 0.7303, -0.3683), (0.7849, 0.1449, -0.353), (0.9869, 0.2791, -0.4625), (1.004, 0.3995, -0.4954), (0.8498, 0.1888, -0.4566), (0.4421, 0.9721, -0.5869), (0.7797, 0.7402, -0.5274), (0.05617, 1.071, -0.2143), (0.9268, 0.2584, -0.143), (0.7797, 0.1773, -0.1732), (0.9736, 0.3874, -0.1397), (0.7547, 0.7164, -0.1494), (0.4266, 0.9375, -0.1664), (-0.7334, 0.7334, -0.4181), (-1.035, -9.348e-09, -0.3968), (-0.9557, 0.3959, -0.3873), (-0.3966, 0.9574, -0.4075), (-0.7294, -0.7294, -0.3546), (-0.3948, -0.9532, -0.3568), (-0.9541, -0.3952, -0.3672), (0.7279, -0.7279, -0.3305), (-2.112e-07, -1.033, -0.3681), (0.3931, -0.949, -0.3058), (0.7787, -0.145, -0.3282), (0.9174, -0.2523, -0.3123), (0.9488, -0.393, -0.3037), (0.8642, -0.1815, -0.5537), (0.7726, -0.7642, -0.5769), (0.996, -0.2665, -0.5456), (1.002, -0.4084, -0.5606), (0.4211, -1.004, -0.6237), (0.002892, -1.085, -0.6014), (-0.7618, -0.7591, -0.5582), (-1.074, 0.005555, -0.5045), (-0.4119, -0.9958, -0.5848), (-0.9918, -0.4064, -0.5039), (0.4222, -0.9735, -0.172), (0.7588, -0.7423, -0.1529), (0.002892, 1.087, -0.5638), (-0.4101, 1.003, -0.5327), (-0.9896, 0.4167, -0.4778), (-0.7593, 0.7677, -0.518), (-0.8271, -0.6168, -0.5684), (0.01621, -1.056, -0.1966), (0.7817, 0.1573, -0.246), (-0.9645, -0.3995, -0.1779), (-0.3895, -0.9728, -0.1642), (-0.7337, -0.7432, -0.1674), (-1.049, 0.006756, -0.2226), (-0.7347, 0.7576, -0.1822), (-0.3893, 0.9856, -0.1556), (-0.9649, 0.4132, -0.1833), (0.7757, -0.1786, -0.1861), (0.9691, -0.3881, -0.1573), (0.9234, -0.2457, -0.1802)], [(0, 2), (1, 3)], [(41, 22, 23, 48), (48, 23, 21, 49), (49, 21, 24, 47), (47, 24, 7, 46), (46, 7, 4, 13), (37, 33, 28, 35), (35, 28, 30, 38), (38, 30, 29, 39), (39, 29, 26, 42), (42, 26, 25, 40), (40, 25, 27, 43, 50), (43, 27, 22, 41), (36, 32, 33, 37), (34, 31, 32, 36), (7, 15, 20, 4), (8, 19, 18, 5), (5, 18, 16, 6), (4, 20, 19, 8), (6, 16, 17, 52, 9), (11, 5, 6, 10), (13, 4, 8, 14), (10, 6, 9, 12), (14, 8, 5, 11), (31, 60, 62, 32), (33, 61, 45, 28), (32, 62, 61, 33), (30, 44, 51, 29), (28, 45, 44, 30), (29, 51, 54, 26), (26, 54, 55, 25), (27, 53, 56, 22), (25, 55, 53, 27), (23, 59, 57, 21), (24, 58, 15, 7), (21, 57, 58, 24), (22, 56, 59, 23)])
me_sphere_001.polygons.foreach_set('use_smooth', [True] * 36)
_uv = me_sphere_001.uv_layers.new(name='UVMap')
_uv.uv.foreach_set('vector', [0.4683, 0.2181, 0.4687, 0.2516, 0.384, 0.2587, 0.383, 0.2303, 0.383, 0.2303, 0.384, 0.2587, 0.2989, 0.2578, 0.297, 0.227, 0.297, 0.227, 0.2989, 0.2578, 0.2146, 0.2738, 0.2114, 0.2355, 0.2114, 0.2355, 0.2146, 0.2738, 0.1294, 0.2803, 0.1254, 0.2436, 0.4457, 0.2207, 0.4452, 0.2614, 0.3522, 0.2809, 0.3514, 0.2129, 0.3401, 0.244, 0.3522, 0.3422, 0.2311, 0.3652, 0.207, 0.2455, 0.207, 0.2455, 0.2311, 0.3652, 0.1196, 0.3895, 0.098, 0.2509, 0.9007, 0.2079, 0.8884, 0.3216, 0.8066, 0.2858, 0.8141, 0.1971, 0.8141, 0.1971, 0.8066, 0.2858, 0.7222, 0.2765, 0.7264, 0.2072, 0.7264, 0.2072, 0.7222, 0.2765, 0.6379, 0.2687, 0.6401, 0.2064, 0.2485, 0.3517, 0.2468, 0.2804, 0.3437, 0.2777, 0.3459, 0.3261, 0.2849, 0.3526, 0.3459, 0.3261, 0.3437, 0.2777, 0.4409, 0.2761, 0.4436, 0.3143, 0.4185, 0.2351, 0.4333, 0.325, 0.3522, 0.3422, 0.3401, 0.244, 0.4484, 0.2115, 0.4652, 0.3135, 0.4333, 0.325, 0.4185, 0.2351, 0.4452, 0.2614, 0.4443, 0.3383, 0.3531, 0.3539, 0.3522, 0.2809, 0.7772, 0.3363, 0.7666, 0.4207, 0.6612, 0.4007, 0.6684, 0.3268, 0.6684, 0.3268, 0.6612, 0.4007, 0.6234, 0.3974, 0.633, 0.3225, 0.8845, 0.3622, 0.8719, 0.4459, 0.7666, 0.4207, 0.7772, 0.3363, 0.633, 0.3225, 0.6234, 0.3974, 0.6026, 0.3931, 0.6066, 0.36, 0.6126, 0.3102, 0.6747, 0.2622, 0.6684, 0.3268, 0.633, 0.3225, 0.6395, 0.2714, 0.8964, 0.2843, 0.8845, 0.3622, 0.7772, 0.3363, 0.785, 0.275, 0.6395, 0.2714, 0.633, 0.3225, 0.6126, 0.3102, 0.6183, 0.2632, 0.785, 0.275, 0.7772, 0.3363, 0.6684, 0.3268, 0.6747, 0.2622, 0.4652, 0.3135, 0.4757, 0.3767, 0.4417, 0.3758, 0.4333, 0.325, 0.3522, 0.3422, 0.359, 0.3982, 0.245, 0.4342, 0.2311, 0.3652, 0.4333, 0.325, 0.4417, 0.3758, 0.359, 0.3982, 0.3522, 0.3422, 0.8884, 0.3216, 0.8841, 0.3619, 0.8022, 0.3381, 0.8066, 0.2858, 0.2311, 0.3652, 0.245, 0.4342, 0.1273, 0.4387, 0.1196, 0.3895, 0.8066, 0.2858, 0.8022, 0.3381, 0.7187, 0.335, 0.7222, 0.2765, 0.7222, 0.2765, 0.7187, 0.335, 0.6358, 0.3258, 0.6379, 0.2687, 0.3437, 0.2777, 0.3406, 0.2116, 0.4366, 0.2148, 0.4409, 0.2761, 0.2468, 0.2804, 0.2454, 0.215, 0.3406, 0.2116, 0.3437, 0.2777, 0.384, 0.2587, 0.3862, 0.3211, 0.3032, 0.3298, 0.2989, 0.2578, 0.2146, 0.2738, 0.221, 0.35, 0.1368, 0.3497, 0.1294, 0.2803, 0.2989, 0.2578, 0.3032, 0.3298, 0.221, 0.35, 0.2146, 0.2738, 0.4687, 0.2516, 0.4693, 0.3054, 0.3862, 0.3211, 0.384, 0.2587])
me_sphere_001.materials.append(mat_hay)
me_sphere_001.use_remesh_preserve_volume = False
me_sphere_001.use_remesh_preserve_attributes = False
me_sphere_001.use_mirror_vertex_groups = False
me_sphere_001.update()
me_sphere = bpy.data.meshes.new('Sphere')
me_sphere.from_pydata([(1.149, -0.4061, -0.1897), (-1.441e-07, -0.1762, 0.3234), (0.8559, -0.3257, 0.01876), (-1.621e-07, -0.3256, 0.3234), (0.6016, -0.6016, 0.06261), (-1.621e-07, -0.4371, 0.3234), (0.3256, -0.786, 0.06261), (-1.646e-07, -0.8508, 0.06261), (-2.543e-07, -1.112, -0.2729), (0.3919, -0.9462, -0.1968), (0.7323, -0.7323, -0.2142)], [], [(0, 2, 4, 10), (2, 1, 3, 4), (10, 4, 6, 9), (4, 3, 5, 6), (9, 6, 7, 8), (6, 5, 7)])
_uv = me_sphere.uv_layers.new(name='UVMap')
_uv.uv.foreach_set('vector', [0.3887, 0.4203, 0.4192, 0.5873, 0.3524, 0.5909, 0.2691, 0.4751, 0.4192, 0.5873, 0.4674, 0.7443, 0.4286, 0.7464, 0.3524, 0.5909, 0.2691, 0.4751, 0.3524, 0.5909, 0.3142, 0.6575, 0.2648, 0.6081, 0.3524, 0.5909, 0.4286, 0.7464, 0.4179, 0.7565, 0.3142, 0.6575, 0.2648, 0.6081, 0.3142, 0.6575, 0.3226, 0.724, 0.1399, 0.5936, 0.3142, 0.6575, 0.4179, 0.7565, 0.3226, 0.724])
me_sphere.materials.append(mat_hay)
me_sphere.use_remesh_preserve_volume = False
me_sphere.use_remesh_preserve_attributes = False
me_sphere.use_mirror_vertex_groups = False
me_sphere.update()

# ---- objects
ob_cylinder_013 = bpy.data.objects.new('Cylinder.013', me_cylinder_014)
ob_cylinder_012 = bpy.data.objects.new('Cylinder.012', me_cylinder_013)
ob_cylinder_011 = bpy.data.objects.new('Cylinder.011', me_cylinder_012)
ob_cylinder_010 = bpy.data.objects.new('Cylinder.010', me_cylinder_011)
ob_cylinder_008 = bpy.data.objects.new('Cylinder.008', me_cylinder_010)
ob_cylinder_009 = bpy.data.objects.new('Cylinder.009', me_cylinder_009)
ob_cylinder_007 = bpy.data.objects.new('Cylinder.007', me_cylinder_007)
ob_cylinder_006 = bpy.data.objects.new('Cylinder.006', me_cylinder_006)
ob_cylinder_005 = bpy.data.objects.new('Cylinder.005', me_cylinder_005)
ob_cylinder_004 = bpy.data.objects.new('Cylinder.004', me_cylinder_004)
ob_cylinder_003 = bpy.data.objects.new('Cylinder.003', me_cylinder_003)
ob_cylinder_002 = bpy.data.objects.new('Cylinder.002', me_cylinder_002)
ob_cylinder_001 = bpy.data.objects.new('Cylinder.001', me_cylinder_001)
ob_cylinder = bpy.data.objects.new('Cylinder', me_cylinder)
ob_sphere_008 = bpy.data.objects.new('Sphere.008', me_sphere_008)
ob_sphere_007 = bpy.data.objects.new('Sphere.007', me_sphere_007)
ob_sphere_006 = bpy.data.objects.new('Sphere.006', me_sphere_006)
ob_sphere_005 = bpy.data.objects.new('Sphere.005', me_sphere_005)
ob_sphere_004 = bpy.data.objects.new('Sphere.004', me_sphere_004)
ob_sphere_003 = bpy.data.objects.new('Sphere.003', me_sphere_003)
ob_sphere_002 = bpy.data.objects.new('Sphere.002', me_sphere_002)
ob_plane = bpy.data.objects.new('Plane', me_plane)
ob_lamp_004 = bpy.data.objects.new('Lamp.004', light_lamp_004)
ob_lamp_003 = bpy.data.objects.new('Lamp.003', light_lamp_003)
ob_lamp_002 = bpy.data.objects.new('Lamp.002', light_lamp_002)
ob_lamp_001 = bpy.data.objects.new('Lamp.001', light_lamp_001)
ob_sphere_001 = bpy.data.objects.new('Sphere.001', me_sphere_001)
ob_sphere = bpy.data.objects.new('Sphere', me_sphere)
ob_lamp = bpy.data.objects.new('Lamp', light_lamp)
ob_camera = bpy.data.objects.new('Camera', cam_camera)

# ---- transforms, parenting, visibility, modifiers, constraints
ob_cylinder_013.location = (-0.9586, 0.3284, 0.133)
ob_cylinder_013.rotation_euler = (-1.521, 0.0, 0.0)
ob_cylinder_013.scale = (0.0555, 0.0555, 1.332)
ob_cylinder_013.lineart.crease_threshold = 0.0
ob_cylinder_012.location = (-0.9586, -0.6314, 0.08293)
ob_cylinder_012.rotation_euler = (-1.492, 0.0, 0.0)
ob_cylinder_012.scale = (0.0555, 0.0555, 1.332)
ob_cylinder_012.lineart.crease_threshold = 0.0
ob_cylinder_011.location = (0.3357, -0.553, 0.0883)
ob_cylinder_011.rotation_euler = (-1.544, 0.0, 0.0)
ob_cylinder_011.scale = (0.0555, 0.0555, 1.332)
ob_cylinder_011.lineart.crease_threshold = 0.0
ob_cylinder_010.location = (0.7661, -0.008335, 0.112)
ob_cylinder_010.rotation_euler = (-1.521, 0.0, 0.0)
ob_cylinder_010.scale = (0.0555, 0.0555, 1.332)
ob_cylinder_010.lineart.crease_threshold = 0.0
ob_cylinder_008.location = (-0.4373, -0.05029, 0.1523)
ob_cylinder_008.rotation_euler = (0.0, -1.506, 0.0)
ob_cylinder_008.scale = (0.0555, 0.0555, 1.332)
ob_cylinder_008.lineart.crease_threshold = 0.0
ob_cylinder_009.location = (0.06508, 0.5992, 0.1392)
ob_cylinder_009.rotation_euler = (-1.521, 0.0, 0.0)
ob_cylinder_009.scale = (0.0555, 0.0555, 1.332)
ob_cylinder_009.lineart.crease_threshold = 0.0
ob_cylinder_007.location = (-0.112, -0.8109, 0.1134)
ob_cylinder_007.rotation_euler = (1.59, 0.0, 0.0)
ob_cylinder_007.scale = (0.0555, 0.0555, 1.332)
ob_cylinder_007.lineart.crease_threshold = 0.0
ob_cylinder_006.location = (-1.201, -0.6112, 0.08452)
ob_cylinder_006.rotation_euler = (-1.492, 0.0, 0.0)
ob_cylinder_006.scale = (0.0555, 0.0555, 1.332)
ob_cylinder_006.lineart.crease_threshold = 0.0
ob_cylinder_005.location = (-1.201, 0.2, 0.2332)
ob_cylinder_005.rotation_euler = (-1.58, 0.0, 0.0)
ob_cylinder_005.scale = (0.0555, 0.0555, 1.332)
ob_cylinder_005.lineart.crease_threshold = 0.0
ob_cylinder_004.location = (0.5391, 0.07749, 0.0788)
ob_cylinder_004.rotation_euler = (-1.521, 0.0, 0.0)
ob_cylinder_004.scale = (0.0555, 0.0555, 1.332)
ob_cylinder_004.lineart.crease_threshold = 0.0
ob_cylinder_003.location = (0.3357, -0.553, 0.0883)
ob_cylinder_003.rotation_euler = (-1.634, 0.0, 0.0)
ob_cylinder_003.scale = (0.0555, 0.0555, 1.332)
ob_cylinder_003.lineart.crease_threshold = 0.0
ob_cylinder_002.location = (-0.4373, 0.04774, 0.1523)
ob_cylinder_002.rotation_euler = (0.0, -1.506, 0.0)
ob_cylinder_002.scale = (0.0555, 0.0555, 1.332)
ob_cylinder_002.lineart.crease_threshold = 0.0
ob_cylinder_001.location = (-0.6182, 0.4946, 0.1169)
ob_cylinder_001.rotation_euler = (-1.521, 0.0, 0.0)
ob_cylinder_001.scale = (0.0555, 0.0555, 1.332)
ob_cylinder_001.lineart.crease_threshold = 0.0
ob_cylinder.location = (0.06508, -0.6934, 0.02425)
ob_cylinder.rotation_euler = (1.59, 0.0, 0.0)
ob_cylinder.scale = (0.0555, 0.0555, 1.332)
ob_cylinder.lineart.crease_threshold = 0.0
ob_sphere_008.location = (-0.1749, -0.05847, -3.489)
ob_sphere_008.rotation_euler = (0.0, 0.0, 0.001934)
ob_sphere_008.scale = (1.525, 2.111, 2.027)
ob_sphere_008.lineart.crease_threshold = 0.0
ob_sphere_007.location = (-0.1749, -0.05847, -3.489)
ob_sphere_007.rotation_euler = (0.0, 0.0, 0.001934)
ob_sphere_007.scale = (1.525, 2.111, 2.027)
ob_sphere_007.lineart.crease_threshold = 0.0
ob_sphere_006.location = (-0.1749, -0.05847, -3.489)
ob_sphere_006.rotation_euler = (0.0, 0.0, 0.001934)
ob_sphere_006.scale = (1.525, 2.111, 2.027)
ob_sphere_006.lineart.crease_threshold = 0.0
ob_sphere_005.location = (-0.1749, -0.05847, -3.489)
ob_sphere_005.rotation_euler = (0.0, 0.0, 0.001934)
ob_sphere_005.scale = (1.525, 2.111, 2.027)
ob_sphere_005.lineart.crease_threshold = 0.0
ob_sphere_004.location = (-0.1749, -0.05847, -3.489)
ob_sphere_004.rotation_euler = (0.0, 0.0, 0.001934)
ob_sphere_004.scale = (1.525, 2.111, 2.027)
ob_sphere_004.lineart.crease_threshold = 0.0
ob_sphere_003.location = (-0.1749, -0.05847, -3.518)
ob_sphere_003.rotation_euler = (0.0, 0.0, 0.001934)
ob_sphere_003.scale = (1.525, 2.111, 1.292)
ob_sphere_003.lineart.crease_threshold = 0.0
ob_sphere_002.location = (-0.1749, -0.05847, 0.892)
ob_sphere_002.rotation_euler = (0.0, 0.0, 0.001934)
ob_sphere_002.scale = (1.525, 2.111, 1.292)
ob_sphere_002.lineart.crease_threshold = 0.0
ob_plane.location = (-1.013, 1.451, -0.9536)
ob_plane.rotation_euler = (-2.804, 0.0, 0.0)
ob_plane.lineart.crease_threshold = 0.0
ob_lamp_004.location = (-0.0333, -0.6219, 6.78)
ob_lamp_004.rotation_euler = (0.6503, 0.05522, 1.866)
ob_lamp_004.scale = (1.209, 1.322, 1.263)
ob_lamp_004.lock_rotations_4d = False
ob_lamp_004.empty_display_type = 'ARROWS'
ob_lamp_004.color = (0.0, 0.0, 0.0, 0.0)
ob_lamp_004.lineart.crease_threshold = 0.0
ob_lamp_003.location = (-0.06291, 4.501, 2.36)
ob_lamp_003.rotation_euler = (0.6503, 0.05522, 1.866)
ob_lamp_003.scale = (1.209, 1.322, 1.263)
ob_lamp_003.lock_rotations_4d = False
ob_lamp_003.empty_display_type = 'ARROWS'
ob_lamp_003.color = (0.0, 0.0, 0.0, 0.0)
ob_lamp_003.lineart.crease_threshold = 0.0
ob_lamp_002.location = (-0.06291, -4.706, 2.36)
ob_lamp_002.rotation_euler = (0.6503, 0.05522, 1.866)
ob_lamp_002.scale = (1.209, 1.322, 1.263)
ob_lamp_002.lock_rotations_4d = False
ob_lamp_002.empty_display_type = 'ARROWS'
ob_lamp_002.color = (0.0, 0.0, 0.0, 0.0)
ob_lamp_002.lineart.crease_threshold = 0.0
ob_lamp_001.location = (-5.547, -0.06791, 2.36)
ob_lamp_001.rotation_euler = (0.6503, 0.05522, 1.866)
ob_lamp_001.scale = (1.209, 1.322, 1.263)
ob_lamp_001.lock_rotations_4d = False
ob_lamp_001.empty_display_type = 'ARROWS'
ob_lamp_001.color = (0.0, 0.0, 0.0, 0.0)
ob_lamp_001.lineart.crease_threshold = 0.0
ob_sphere_001.location = (-0.1749, -0.05847, -3.518)
ob_sphere_001.rotation_euler = (0.0, 0.0, 0.001934)
ob_sphere_001.scale = (1.525, 2.111, 1.292)
ob_sphere_001.lineart.crease_threshold = 0.0
ob_sphere.location = (-0.1749, -0.05847, -3.489)
ob_sphere.rotation_euler = (0.0, 0.0, 0.001934)
ob_sphere.scale = (1.525, 2.111, 2.027)
ob_sphere.lineart.crease_threshold = 0.0
ob_lamp.location = (4.111, -0.06791, 2.36)
ob_lamp.rotation_euler = (0.6503, 0.05522, 1.866)
ob_lamp.scale = (1.209, 1.322, 1.263)
ob_lamp.lock_rotations_4d = False
ob_lamp.empty_display_type = 'ARROWS'
ob_lamp.color = (0.0, 0.0, 0.0, 0.0)
ob_lamp.lineart.crease_threshold = 0.0
ob_camera.location = (10.67, -7.628, 9.313)
ob_camera.rotation_euler = (1.109, 0.01082, 0.8149)
ob_camera.scale = (1.295, 1.213, 1.286)
ob_camera.lock_rotations_4d = False
ob_camera.empty_display_type = 'ARROWS'
ob_camera.color = (0.0, 0.0, 0.0, 0.0)
ob_camera.display_type = 'WIRE'
ob_camera.lineart.crease_threshold = 0.0

# ---- collection membership
col_collection_1.objects.link(ob_cylinder_013)
col_collection_1.objects.link(ob_cylinder_012)
col_collection_1.objects.link(ob_cylinder_011)
col_collection_1.objects.link(ob_cylinder_010)
col_collection_1.objects.link(ob_cylinder_008)
col_collection_1.objects.link(ob_cylinder_009)
col_collection_1.objects.link(ob_cylinder_007)
col_collection_1.objects.link(ob_cylinder_006)
col_collection_1.objects.link(ob_cylinder_005)
col_collection_1.objects.link(ob_cylinder_004)
col_collection_1.objects.link(ob_cylinder_003)
col_collection_1.objects.link(ob_cylinder_002)
col_collection_1.objects.link(ob_cylinder_001)
col_collection_1.objects.link(ob_cylinder)
col_collection_1.objects.link(ob_sphere_008)
col_collection_1.objects.link(ob_sphere_007)
col_collection_1.objects.link(ob_sphere_006)
col_collection_1.objects.link(ob_sphere_005)
col_collection_1.objects.link(ob_sphere_004)
col_collection_1.objects.link(ob_sphere_003)
col_collection_1.objects.link(ob_sphere_002)
col_collection_1.objects.link(ob_plane)
col_collection_1.objects.link(ob_lamp_004)
col_collection_1.objects.link(ob_lamp_003)
col_collection_1.objects.link(ob_lamp_002)
col_collection_1.objects.link(ob_lamp_001)
col_collection_1.objects.link(ob_sphere_001)
col_collection_1.objects.link(ob_sphere)
col_collection_1.objects.link(ob_lamp)
col_collection_1.objects.link(ob_camera)

# ---- scene / render settings (as saved in the file)
scene.camera = ob_camera
scene.frame_start = 1; scene.frame_end = 50; scene.frame_set(1)
scene.render.engine = 'BLENDER_EEVEE_NEXT'
scene.render.image_settings.color_mode = 'RGB'
scene.render.image_settings.compression = 90
scene.render.resolution_percentage = 50
scene.render.dither_intensity = 0.0
scene.render.bake_margin = 2
scene.render.bake_bias = 0.0
scene.cycles.use_denoising = False
scene.cycles.samples = 10
scene.cycles.sampling_pattern = 'TABULATED_SOBOL'
scene.cycles.light_sampling_threshold = 0.0
scene.cycles.use_adaptive_sampling = False
scene.cycles.use_light_tree = False
scene.cycles.blur_glossy = 0.0
scene.cycles.volume_bounces = 1
scene.cycles.pixel_filter_type = 'GAUSSIAN'
scene.cycles.sample_clamp_indirect = 0.0
scene.view_settings.view_transform = 'Standard'
bpy.context.view_layer.update()
